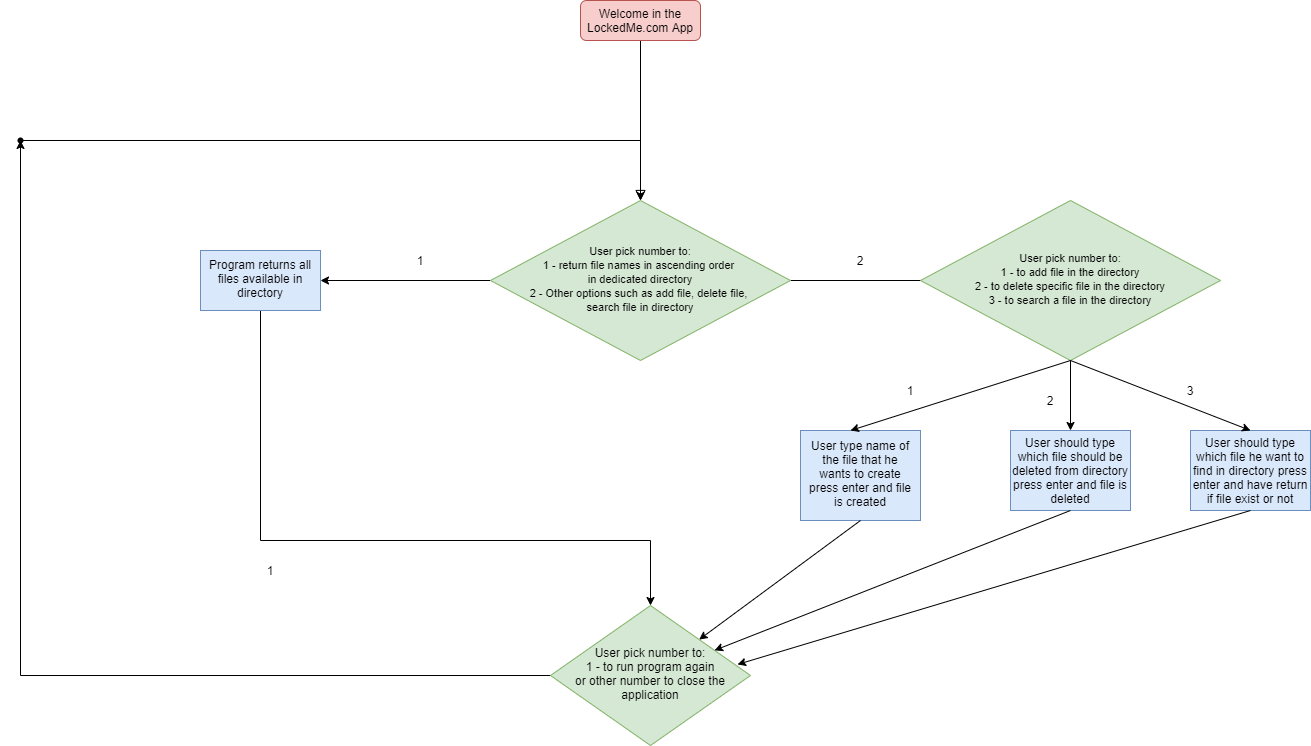

The diagram above was exported from draw.io. Its source (the exported page's mxGraphModel, read from the mxfile embedded in the PNG):
<mxGraphModel dx="2249" dy="1874" grid="1" gridSize="10" guides="1" tooltips="1" connect="1" arrows="1" fold="1" page="1" pageScale="1" pageWidth="827" pageHeight="1169" math="0" shadow="0">
  <root>
    <mxCell id="WIyWlLk6GJQsqaUBKTNV-0" />
    <mxCell id="WIyWlLk6GJQsqaUBKTNV-1" parent="WIyWlLk6GJQsqaUBKTNV-0" />
    <mxCell id="WIyWlLk6GJQsqaUBKTNV-2" value="" style="rounded=0;html=1;jettySize=auto;orthogonalLoop=1;fontSize=11;endArrow=block;endFill=0;endSize=8;strokeWidth=1;shadow=0;labelBackgroundColor=none;edgeStyle=orthogonalEdgeStyle;" parent="WIyWlLk6GJQsqaUBKTNV-1" source="WIyWlLk6GJQsqaUBKTNV-3" target="WIyWlLk6GJQsqaUBKTNV-6" edge="1">
      <mxGeometry relative="1" as="geometry" />
    </mxCell>
    <mxCell id="WIyWlLk6GJQsqaUBKTNV-3" value="Welcome in the LockedMe.com App" style="rounded=1;whiteSpace=wrap;html=1;fontSize=12;glass=0;strokeWidth=1;shadow=0;fillColor=#f8cecc;strokeColor=#b85450;" parent="WIyWlLk6GJQsqaUBKTNV-1" vertex="1">
      <mxGeometry x="350" y="-90" width="120" height="40" as="geometry" />
    </mxCell>
    <mxCell id="44eNpTDIutRElL6devsQ-2" value="" style="edgeStyle=orthogonalEdgeStyle;rounded=0;orthogonalLoop=1;jettySize=auto;html=1;" parent="WIyWlLk6GJQsqaUBKTNV-1" source="WIyWlLk6GJQsqaUBKTNV-6" edge="1">
      <mxGeometry relative="1" as="geometry">
        <mxPoint x="730" y="190" as="targetPoint" />
      </mxGeometry>
    </mxCell>
    <mxCell id="44eNpTDIutRElL6devsQ-4" value="" style="edgeStyle=orthogonalEdgeStyle;rounded=0;orthogonalLoop=1;jettySize=auto;html=1;" parent="WIyWlLk6GJQsqaUBKTNV-1" source="WIyWlLk6GJQsqaUBKTNV-6" target="44eNpTDIutRElL6devsQ-3" edge="1">
      <mxGeometry relative="1" as="geometry" />
    </mxCell>
    <mxCell id="WIyWlLk6GJQsqaUBKTNV-6" value="&lt;font style=&quot;font-size: 11px&quot;&gt;User pick number to:&lt;br&gt;1 - return file names in ascending order &lt;br&gt;in dedicated directory&lt;br&gt;2 - Other options such as add file, delete file, &lt;br&gt;search file in directory&lt;/font&gt;" style="rhombus;whiteSpace=wrap;html=1;shadow=0;fontFamily=Helvetica;fontSize=12;align=center;strokeWidth=1;spacing=6;spacingTop=-4;fillColor=#d5e8d4;strokeColor=#82b366;" parent="WIyWlLk6GJQsqaUBKTNV-1" vertex="1">
      <mxGeometry x="260" y="110" width="300" height="160" as="geometry" />
    </mxCell>
    <mxCell id="44eNpTDIutRElL6devsQ-6" value="" style="edgeStyle=orthogonalEdgeStyle;rounded=0;orthogonalLoop=1;jettySize=auto;html=1;" parent="WIyWlLk6GJQsqaUBKTNV-1" source="44eNpTDIutRElL6devsQ-3" target="44eNpTDIutRElL6devsQ-5" edge="1">
      <mxGeometry relative="1" as="geometry">
        <Array as="points">
          <mxPoint x="30" y="450" />
          <mxPoint x="420" y="450" />
        </Array>
      </mxGeometry>
    </mxCell>
    <mxCell id="44eNpTDIutRElL6devsQ-3" value="Program returns all files available in directory" style="whiteSpace=wrap;html=1;shadow=0;strokeWidth=1;spacing=6;spacingTop=-4;fillColor=#dae8fc;strokeColor=#6c8ebf;" parent="WIyWlLk6GJQsqaUBKTNV-1" vertex="1">
      <mxGeometry x="-30" y="160" width="120" height="60" as="geometry" />
    </mxCell>
    <mxCell id="44eNpTDIutRElL6devsQ-8" value="" style="edgeStyle=orthogonalEdgeStyle;rounded=0;orthogonalLoop=1;jettySize=auto;html=1;" parent="WIyWlLk6GJQsqaUBKTNV-1" source="44eNpTDIutRElL6devsQ-5" target="44eNpTDIutRElL6devsQ-7" edge="1">
      <mxGeometry relative="1" as="geometry" />
    </mxCell>
    <mxCell id="44eNpTDIutRElL6devsQ-5" value="User pick number to:&lt;br&gt;1 - to run program again&lt;br&gt;or other number to&amp;nbsp;close the application" style="rhombus;whiteSpace=wrap;html=1;shadow=0;strokeWidth=1;spacing=6;spacingTop=-4;fillColor=#d5e8d4;strokeColor=#82b366;" parent="WIyWlLk6GJQsqaUBKTNV-1" vertex="1">
      <mxGeometry x="320" y="515" width="200" height="140" as="geometry" />
    </mxCell>
    <mxCell id="44eNpTDIutRElL6devsQ-9" style="edgeStyle=orthogonalEdgeStyle;rounded=0;orthogonalLoop=1;jettySize=auto;html=1;entryX=0.5;entryY=0;entryDx=0;entryDy=0;" parent="WIyWlLk6GJQsqaUBKTNV-1" source="44eNpTDIutRElL6devsQ-7" target="WIyWlLk6GJQsqaUBKTNV-6" edge="1">
      <mxGeometry relative="1" as="geometry">
        <mxPoint x="410" y="100" as="targetPoint" />
        <Array as="points">
          <mxPoint x="410" y="50" />
        </Array>
      </mxGeometry>
    </mxCell>
    <mxCell id="44eNpTDIutRElL6devsQ-7" value="" style="shape=waypoint;size=6;pointerEvents=1;points=[[0.5,0.5,0]];fillColor=#ffffff;snapToPoint=1;resizable=0;rotatable=0;shadow=0;strokeWidth=1;spacing=6;spacingTop=-4;" parent="WIyWlLk6GJQsqaUBKTNV-1" vertex="1">
      <mxGeometry x="-230" y="30" width="40" height="40" as="geometry" />
    </mxCell>
    <mxCell id="44eNpTDIutRElL6devsQ-10" value="1" style="text;html=1;strokeColor=none;fillColor=none;align=center;verticalAlign=middle;whiteSpace=wrap;rounded=0;" parent="WIyWlLk6GJQsqaUBKTNV-1" vertex="1">
      <mxGeometry x="170" y="160" width="40" height="20" as="geometry" />
    </mxCell>
    <mxCell id="44eNpTDIutRElL6devsQ-11" value="2" style="text;html=1;strokeColor=none;fillColor=none;align=center;verticalAlign=middle;whiteSpace=wrap;rounded=0;" parent="WIyWlLk6GJQsqaUBKTNV-1" vertex="1">
      <mxGeometry x="610" y="160" width="40" height="20" as="geometry" />
    </mxCell>
    <mxCell id="44eNpTDIutRElL6devsQ-12" value="1" style="text;html=1;strokeColor=none;fillColor=none;align=center;verticalAlign=middle;whiteSpace=wrap;rounded=0;" parent="WIyWlLk6GJQsqaUBKTNV-1" vertex="1">
      <mxGeometry x="20" y="470" width="40" height="20" as="geometry" />
    </mxCell>
    <mxCell id="44eNpTDIutRElL6devsQ-13" value="&lt;font style=&quot;font-size: 11px&quot;&gt;User pick number to:&lt;br&gt;1 - to add file in the directory&lt;br&gt;2 - to delete specific file in the directory&lt;br&gt;3 - to search a file in the directory&lt;br&gt;&lt;/font&gt;" style="rhombus;whiteSpace=wrap;html=1;shadow=0;fontFamily=Helvetica;fontSize=12;align=center;strokeWidth=1;spacing=6;spacingTop=-4;fillColor=#d5e8d4;strokeColor=#82b366;" parent="WIyWlLk6GJQsqaUBKTNV-1" vertex="1">
      <mxGeometry x="690" y="110" width="300" height="160" as="geometry" />
    </mxCell>
    <mxCell id="44eNpTDIutRElL6devsQ-14" value="User type name of the file that he wants to create press enter and file is created" style="whiteSpace=wrap;html=1;shadow=0;strokeWidth=1;spacing=6;spacingTop=-4;fillColor=#dae8fc;strokeColor=#6c8ebf;" parent="WIyWlLk6GJQsqaUBKTNV-1" vertex="1">
      <mxGeometry x="570" y="340" width="120" height="90" as="geometry" />
    </mxCell>
    <mxCell id="44eNpTDIutRElL6devsQ-16" value="1" style="text;html=1;strokeColor=none;fillColor=none;align=center;verticalAlign=middle;whiteSpace=wrap;rounded=0;" parent="WIyWlLk6GJQsqaUBKTNV-1" vertex="1">
      <mxGeometry x="660" y="290" width="40" height="20" as="geometry" />
    </mxCell>
    <mxCell id="44eNpTDIutRElL6devsQ-17" value="User should type which file should be deleted from directory press enter and file is deleted" style="rounded=0;whiteSpace=wrap;html=1;fillColor=#dae8fc;strokeColor=#6c8ebf;" parent="WIyWlLk6GJQsqaUBKTNV-1" vertex="1">
      <mxGeometry x="780" y="340" width="120" height="80" as="geometry" />
    </mxCell>
    <mxCell id="44eNpTDIutRElL6devsQ-19" value="" style="endArrow=classic;html=1;" parent="WIyWlLk6GJQsqaUBKTNV-1" target="44eNpTDIutRElL6devsQ-17" edge="1">
      <mxGeometry width="50" height="50" relative="1" as="geometry">
        <mxPoint x="840" y="270" as="sourcePoint" />
        <mxPoint x="930" y="240" as="targetPoint" />
      </mxGeometry>
    </mxCell>
    <mxCell id="44eNpTDIutRElL6devsQ-20" value="2" style="text;html=1;strokeColor=none;fillColor=none;align=center;verticalAlign=middle;whiteSpace=wrap;rounded=0;" parent="WIyWlLk6GJQsqaUBKTNV-1" vertex="1">
      <mxGeometry x="800" y="300" width="40" height="20" as="geometry" />
    </mxCell>
    <mxCell id="44eNpTDIutRElL6devsQ-21" value="User should type which file he want to find in directory press enter and have return if file exist or not" style="rounded=0;whiteSpace=wrap;html=1;fillColor=#dae8fc;strokeColor=#6c8ebf;" parent="WIyWlLk6GJQsqaUBKTNV-1" vertex="1">
      <mxGeometry x="960" y="340" width="120" height="80" as="geometry" />
    </mxCell>
    <mxCell id="44eNpTDIutRElL6devsQ-22" value="" style="endArrow=classic;html=1;exitX=0.5;exitY=1;exitDx=0;exitDy=0;entryX=0.5;entryY=0;entryDx=0;entryDy=0;" parent="WIyWlLk6GJQsqaUBKTNV-1" source="44eNpTDIutRElL6devsQ-13" target="44eNpTDIutRElL6devsQ-21" edge="1">
      <mxGeometry width="50" height="50" relative="1" as="geometry">
        <mxPoint x="350" y="310" as="sourcePoint" />
        <mxPoint x="420" y="350" as="targetPoint" />
      </mxGeometry>
    </mxCell>
    <mxCell id="44eNpTDIutRElL6devsQ-23" value="" style="endArrow=classic;html=1;exitX=0.5;exitY=1;exitDx=0;exitDy=0;" parent="WIyWlLk6GJQsqaUBKTNV-1" source="44eNpTDIutRElL6devsQ-13" edge="1">
      <mxGeometry width="50" height="50" relative="1" as="geometry">
        <mxPoint x="700" y="300" as="sourcePoint" />
        <mxPoint x="620" y="340" as="targetPoint" />
      </mxGeometry>
    </mxCell>
    <mxCell id="44eNpTDIutRElL6devsQ-24" value="3" style="text;html=1;strokeColor=none;fillColor=none;align=center;verticalAlign=middle;whiteSpace=wrap;rounded=0;" parent="WIyWlLk6GJQsqaUBKTNV-1" vertex="1">
      <mxGeometry x="940" y="290" width="40" height="20" as="geometry" />
    </mxCell>
    <mxCell id="44eNpTDIutRElL6devsQ-25" value="" style="endArrow=classic;html=1;exitX=0.5;exitY=1;exitDx=0;exitDy=0;" parent="WIyWlLk6GJQsqaUBKTNV-1" source="44eNpTDIutRElL6devsQ-14" target="44eNpTDIutRElL6devsQ-5" edge="1">
      <mxGeometry width="50" height="50" relative="1" as="geometry">
        <mxPoint x="350" y="410" as="sourcePoint" />
        <mxPoint x="280" y="500" as="targetPoint" />
      </mxGeometry>
    </mxCell>
    <mxCell id="44eNpTDIutRElL6devsQ-26" value="" style="endArrow=classic;html=1;exitX=0.5;exitY=1;exitDx=0;exitDy=0;" parent="WIyWlLk6GJQsqaUBKTNV-1" source="44eNpTDIutRElL6devsQ-17" target="44eNpTDIutRElL6devsQ-5" edge="1">
      <mxGeometry width="50" height="50" relative="1" as="geometry">
        <mxPoint x="840" y="400" as="sourcePoint" />
        <mxPoint x="670.0544959128065" y="578.0381471389646" as="targetPoint" />
      </mxGeometry>
    </mxCell>
    <mxCell id="44eNpTDIutRElL6devsQ-27" value="" style="endArrow=classic;html=1;exitX=0.5;exitY=1;exitDx=0;exitDy=0;entryX=0.935;entryY=0.421;entryDx=0;entryDy=0;entryPerimeter=0;" parent="WIyWlLk6GJQsqaUBKTNV-1" source="44eNpTDIutRElL6devsQ-21" target="44eNpTDIutRElL6devsQ-5" edge="1">
      <mxGeometry width="50" height="50" relative="1" as="geometry">
        <mxPoint x="1021.4" y="400" as="sourcePoint" />
        <mxPoint x="658.5984435797667" y="590.0389105058366" as="targetPoint" />
      </mxGeometry>
    </mxCell>
  </root>
</mxGraphModel>